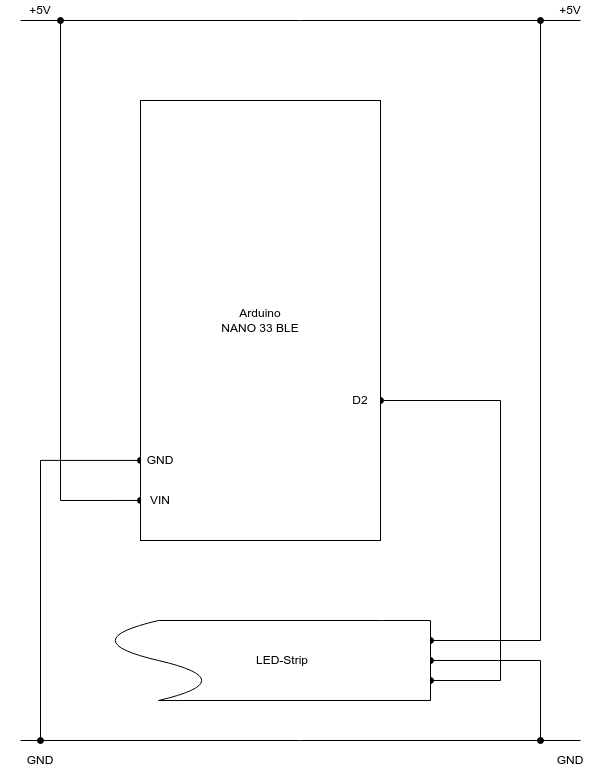

The diagram above was exported from draw.io. Its source (the exported page's mxGraphModel, read from the mxfile embedded in the PNG):
<mxGraphModel dx="724" dy="531" grid="1" gridSize="10" guides="1" tooltips="1" connect="1" arrows="1" fold="1" page="0" pageScale="1" pageWidth="1100" pageHeight="850" background="none" math="0" shadow="0">
  <root>
    <mxCell id="0" />
    <mxCell id="1" parent="0" />
    <mxCell id="FplU43X76hfcxrAGhkCs-79" style="edgeStyle=orthogonalEdgeStyle;rounded=0;orthogonalLoop=1;jettySize=auto;html=1;exitX=0.75;exitY=0;exitDx=0;exitDy=0;startArrow=oval;startFill=1;endArrow=oval;endFill=1;" parent="1" source="FplU43X76hfcxrAGhkCs-27" edge="1">
      <mxGeometry relative="1" as="geometry">
        <mxPoint x="40" y="500" as="targetPoint" />
        <Array as="points">
          <mxPoint x="160" y="780" />
          <mxPoint x="160" y="500" />
          <mxPoint x="40" y="500" />
        </Array>
      </mxGeometry>
    </mxCell>
    <mxCell id="FplU43X76hfcxrAGhkCs-23" style="edgeStyle=orthogonalEdgeStyle;rounded=0;orthogonalLoop=1;jettySize=auto;html=1;startArrow=oval;startFill=1;endArrow=oval;endFill=1;exitX=0;exitY=0.909;exitDx=0;exitDy=0;exitPerimeter=0;" parent="1" source="FplU43X76hfcxrAGhkCs-2" edge="1">
      <mxGeometry relative="1" as="geometry">
        <mxPoint x="-280" y="120" as="targetPoint" />
        <mxPoint x="-120" y="600" as="sourcePoint" />
        <Array as="points">
          <mxPoint x="-280" y="600" />
        </Array>
      </mxGeometry>
    </mxCell>
    <mxCell id="FplU43X76hfcxrAGhkCs-25" style="edgeStyle=orthogonalEdgeStyle;rounded=0;orthogonalLoop=1;jettySize=auto;html=1;startArrow=oval;startFill=1;endArrow=oval;endFill=1;exitX=0;exitY=0.818;exitDx=0;exitDy=0;exitPerimeter=0;" parent="1" source="FplU43X76hfcxrAGhkCs-2" edge="1">
      <mxGeometry relative="1" as="geometry">
        <mxPoint x="-300" y="840" as="targetPoint" />
        <mxPoint x="-120" y="560" as="sourcePoint" />
        <Array as="points">
          <mxPoint x="-300" y="560" />
        </Array>
      </mxGeometry>
    </mxCell>
    <mxCell id="FplU43X76hfcxrAGhkCs-2" value="Arduino&lt;br&gt;NANO 33 BLE" style="rounded=0;whiteSpace=wrap;html=1;" parent="1" vertex="1">
      <mxGeometry x="-200" y="200" width="240" height="440" as="geometry" />
    </mxCell>
    <UserObject label="+5V" placeholders="1" name="Variable" id="FplU43X76hfcxrAGhkCs-9">
      <mxCell style="text;html=1;strokeColor=none;fillColor=none;align=center;verticalAlign=middle;whiteSpace=wrap;overflow=hidden;" parent="1" vertex="1">
        <mxGeometry x="-340" y="100" width="80" height="20" as="geometry" />
      </mxCell>
    </UserObject>
    <mxCell id="FplU43X76hfcxrAGhkCs-15" value="" style="endArrow=none;html=1;strokeWidth=1;rounded=0;" parent="1" edge="1">
      <mxGeometry width="100" relative="1" as="geometry">
        <mxPoint x="-320" y="840" as="sourcePoint" />
        <mxPoint x="240" y="840" as="targetPoint" />
      </mxGeometry>
    </mxCell>
    <UserObject label="GND" placeholders="1" name="Variable" id="FplU43X76hfcxrAGhkCs-16">
      <mxCell style="text;html=1;strokeColor=none;fillColor=none;align=center;verticalAlign=middle;whiteSpace=wrap;overflow=hidden;" parent="1" vertex="1">
        <mxGeometry x="-340" y="850" width="80" height="20" as="geometry" />
      </mxCell>
    </UserObject>
    <mxCell id="FplU43X76hfcxrAGhkCs-21" value="" style="endArrow=none;html=1;rounded=0;exitX=0.25;exitY=0;exitDx=0;exitDy=0;" parent="1" edge="1">
      <mxGeometry width="50" height="50" relative="1" as="geometry">
        <mxPoint x="-320" y="120" as="sourcePoint" />
        <mxPoint x="240" y="120" as="targetPoint" />
      </mxGeometry>
    </mxCell>
    <UserObject label="VIN" placeholders="1" name="Variable" id="FplU43X76hfcxrAGhkCs-24">
      <mxCell style="text;html=1;strokeColor=none;fillColor=none;align=center;verticalAlign=middle;whiteSpace=wrap;overflow=hidden;" parent="1" vertex="1">
        <mxGeometry x="-220" y="590" width="80" height="20" as="geometry" />
      </mxCell>
    </UserObject>
    <UserObject label="GND" placeholders="1" name="Variable" id="FplU43X76hfcxrAGhkCs-26">
      <mxCell style="text;html=1;strokeColor=none;fillColor=none;align=center;verticalAlign=middle;whiteSpace=wrap;overflow=hidden;" parent="1" vertex="1">
        <mxGeometry x="-220" y="550" width="80" height="20" as="geometry" />
      </mxCell>
    </UserObject>
    <mxCell id="FplU43X76hfcxrAGhkCs-65" style="edgeStyle=orthogonalEdgeStyle;rounded=0;orthogonalLoop=1;jettySize=auto;html=1;exitX=0.25;exitY=0;exitDx=0;exitDy=0;startArrow=oval;startFill=1;endArrow=oval;endFill=1;" parent="1" source="FplU43X76hfcxrAGhkCs-27" edge="1">
      <mxGeometry relative="1" as="geometry">
        <mxPoint x="200" y="120" as="targetPoint" />
        <Array as="points">
          <mxPoint x="200" y="740" />
        </Array>
      </mxGeometry>
    </mxCell>
    <mxCell id="FplU43X76hfcxrAGhkCs-74" style="edgeStyle=orthogonalEdgeStyle;rounded=0;orthogonalLoop=1;jettySize=auto;html=1;exitX=0.5;exitY=0;exitDx=0;exitDy=0;startArrow=oval;startFill=1;endArrow=oval;endFill=1;" parent="1" source="FplU43X76hfcxrAGhkCs-27" edge="1">
      <mxGeometry relative="1" as="geometry">
        <mxPoint x="200" y="840" as="targetPoint" />
        <Array as="points">
          <mxPoint x="200" y="760" />
        </Array>
      </mxGeometry>
    </mxCell>
    <mxCell id="FplU43X76hfcxrAGhkCs-27" value="LED-Strip" style="shape=document;whiteSpace=wrap;html=1;boundedLbl=1;direction=south;sketch=0;shadow=0;gradientColor=none;" parent="1" vertex="1">
      <mxGeometry x="-230" y="720" width="320" height="80" as="geometry" />
    </mxCell>
    <UserObject label="D2" placeholders="1" name="Variable" id="FplU43X76hfcxrAGhkCs-84">
      <mxCell style="text;html=1;strokeColor=none;fillColor=none;align=center;verticalAlign=middle;whiteSpace=wrap;overflow=hidden;" parent="1" vertex="1">
        <mxGeometry x="-20" y="490" width="80" height="20" as="geometry" />
      </mxCell>
    </UserObject>
    <mxCell id="FplU43X76hfcxrAGhkCs-85" style="edgeStyle=orthogonalEdgeStyle;rounded=0;orthogonalLoop=1;jettySize=auto;html=1;exitX=0.5;exitY=1;exitDx=0;exitDy=0;startArrow=oval;startFill=1;endArrow=oval;endFill=1;" parent="1" source="FplU43X76hfcxrAGhkCs-84" target="FplU43X76hfcxrAGhkCs-84" edge="1">
      <mxGeometry relative="1" as="geometry" />
    </mxCell>
    <UserObject label="GND" placeholders="1" name="Variable" id="FplU43X76hfcxrAGhkCs-102">
      <mxCell style="text;html=1;strokeColor=none;fillColor=none;align=center;verticalAlign=middle;whiteSpace=wrap;overflow=hidden;" parent="1" vertex="1">
        <mxGeometry x="190" y="850" width="80" height="20" as="geometry" />
      </mxCell>
    </UserObject>
    <UserObject label="+5V" placeholders="1" name="Variable" id="FplU43X76hfcxrAGhkCs-103">
      <mxCell style="text;html=1;strokeColor=none;fillColor=none;align=center;verticalAlign=middle;whiteSpace=wrap;overflow=hidden;" parent="1" vertex="1">
        <mxGeometry x="190" y="100" width="80" height="20" as="geometry" />
      </mxCell>
    </UserObject>
  </root>
</mxGraphModel>